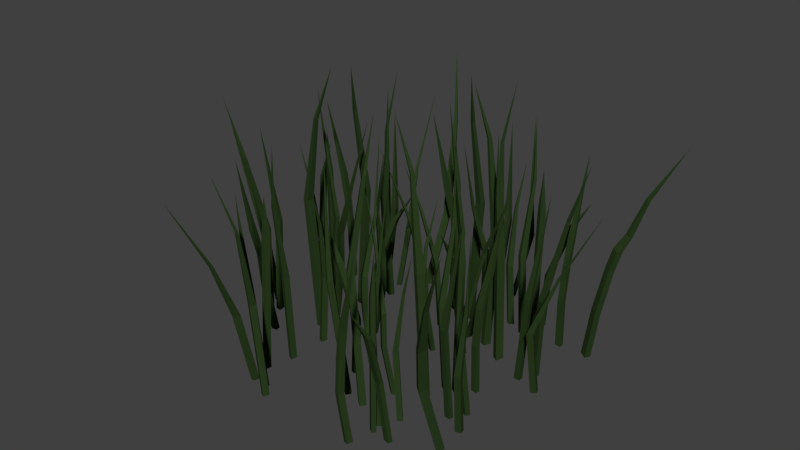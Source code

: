 # Source: Grass7.blend  (saved by Blender 2.81.16; exported with 4.5.12 LTS)
import bpy
from mathutils import Matrix  # noqa: F401  (used for matrix-valued properties, if any)

bpy.ops.wm.read_factory_settings(use_empty=True)
scene = bpy.context.scene
scene.name = 'Scene'

# ---- collections
col_collection_1 = bpy.data.collections.new('Collection 1'); scene.collection.children.link(col_collection_1)

# ---- materials (node trees are filled in below, after node groups)
mat_material_001 = bpy.data.materials.new('Material.001')
mat_material_001.alpha_threshold = 0.0
mat_material_001.use_transparent_shadow = False
mat_material_001.diffuse_color = (0.02371, 0.04551, 0.01377, 1.0)
mat_material_001.roughness = 0.5
mat_material_001.specular_intensity = 0.0

# ---- material node trees

# ---- world
world_world = bpy.data.worlds.new('World'); scene.world = world_world
world_world.color = (0.05088, 0.05088, 0.05088)
world_world.use_sun_shadow = False
world_world.sun_shadow_jitter_overblur = 0.0
world_world.cycles.sampling_method = 'MANUAL'

# ---- meshes
me_cylinder_001 = bpy.data.meshes.new('Cylinder.001')
me_cylinder_001.from_pydata([(0.3189, 0.2393, 0.7101), (0.3524, 0.2243, 0.7101), (0.3045, 0.1985, 0.7085), (0.1712, 0.2013, 1.474), (0.3336, 0.1902, 0.7092), (0.2496, 0.2452, 1.193), (0.2567, 0.2198, 1.191), (0.2431, 0.2257, 1.188), (0.2654, 0.2377, 1.195), (0.2537, 0.2851, -0.01956), (0.2872, 0.2701, -0.01961), (0.2393, 0.2443, -0.02062), (0.2684, 0.232, -0.02019), (0.4055, 0.1215, 0.6478), (0.3744, 0.1407, 0.6523), (0.4252, 0.1597, 0.6572), (0.3891, 0.1108, 1.3), (0.3975, 0.1717, 0.6604), (0.3951, 0.1075, 0.9363), (0.3915, 0.1336, 0.9418), (0.4042, 0.126, 0.9384), (0.3805, 0.1169, 0.9399), (0.4022, 0.1573, -0.02206), (0.371, 0.1766, -0.01922), (0.4219, 0.1955, -0.01614), (0.3947, 0.2115, -0.01349), (0.4131, 0.4884, 0.733), (0.3873, 0.5025, 0.7329), (0.4272, 0.52, 0.7316), (0.4017, 0.5162, 0.964), (0.4045, 0.5285, 0.7322), (0.4099, 0.4752, -0.02089), (0.3841, 0.4894, -0.02093), (0.424, 0.5069, -0.02173), (0.4015, 0.5186, -0.02139), (0.3515, 0.4551, 0.4726), (0.3751, 0.4376, 0.4762), (0.3333, 0.4258, 0.4801), (0.3354, 0.5237, 1.247), (0.3547, 0.4144, 0.4826), (0.3607, 0.5089, 0.9042), (0.3619, 0.4879, 0.9086), (0.3522, 0.4948, 0.9059), (0.3717, 0.5005, 0.9071), (0.3537, 0.4929, -0.02288), (0.3773, 0.4755, -0.02062), (0.3355, 0.4637, -0.01814), (0.3621, 0.4492, -0.01602), (0.6391, 0.02983, 0.5123), (0.6425, 0.0593, 0.5123), (0.6733, 0.02829, 0.511), (0.7202, 0.08018, 1.077), (0.6727, 0.05276, 0.5116), (0.565, 0.08618, -0.02089), (0.5684, 0.1269, -0.02093), (0.5992, 0.08465, -0.02173), (0.6017, 0.1101, -0.02139), (0.7077, 0.1218, 0.4726), (0.7005, 0.09311, 0.4762), (0.6742, 0.1281, 0.4801), (0.8784, 0.155, 1.249), (0.6716, 0.1038, 0.4826), (0.7805, 0.1719, 0.9208), (0.7617, 0.163, 0.9251), (0.7644, 0.1746, 0.9224), (0.7768, 0.1584, 0.9237), (0.6526, 0.19, -0.02288), (0.6453, 0.1613, -0.02062), (0.6191, 0.1963, -0.01814), (0.6134, 0.1714, -0.01602), (0.701, -0.03447, 0.3613), (0.6943, -0.005646, 0.3643), (0.7336, -0.02423, 0.3675), (1.049, -0.001752, 1.105), (0.7247, -0.001504, 0.3697), (0.832, -0.007014, 0.6977), (0.8446, 0.009741, 0.7014), (0.8475, -0.001849, 0.6991), (0.8291, 0.006675, 0.7002), (0.703, 0.02957, -0.01899), (0.6962, 0.05839, -0.0171), (0.7355, 0.0398, -0.01505), (0.7292, 0.06449, -0.01328), (0.2513, 0.4947, 0.3613), (0.2731, 0.4749, 0.3643), (0.2303, 0.4675, 0.3675), (0.2468, 0.5955, 0.9413), (0.2504, 0.454, 0.3697), (0.2425, 0.5342, 0.699), (0.2416, 0.5132, 0.7027), (0.2327, 0.521, 0.7004), (0.2526, 0.5246, 0.7015), (0.2529, 0.5324, -0.01899), (0.2747, 0.5126, -0.0171), (0.2319, 0.5052, -0.01505), (0.251, 0.4886, -0.01328), (0.5707, 0.5185, 0.6331), (0.5741, 0.548, 0.633), (0.6049, 0.517, 0.6318), (0.592, 0.642, 1.077), (0.6043, 0.5414, 0.6324), (0.5574, 0.4879, -0.02089), (0.5608, 0.5174, -0.02093), (0.5916, 0.4864, -0.02173), (0.594, 0.5119, -0.02139), (0.2155, -0.03769, 0.6255), (0.2189, -0.008213, 0.6254), (0.2497, -0.03922, 0.6241), (0.2368, -0.1295, 0.7932), (0.2491, -0.01475, 0.6247), (0.2022, 0.09248, -0.02089), (0.2056, 0.122, -0.02093), (0.2364, 0.09094, -0.02173), (0.2388, 0.1164, -0.02139), (0.05076, -0.04072, 0.4726), (0.06601, -0.01544, 0.4762), (0.08095, -0.05669, 0.4801), (-0.1246, -0.1705, 1.186), (0.09047, -0.03423, 0.4826), (-0.03038, -0.0672, 0.7861), (-0.009812, -0.06428, 0.7904), (-0.0158, -0.0746, 0.7877), (-0.02294, -0.05539, 0.789), (0.05616, 0.02023, -0.02288), (0.07142, 0.04551, -0.02062), (0.08635, 0.004263, -0.01814), (0.09903, 0.02631, -0.01602), (0.5992, 0.4953, 0.27), (0.5675, 0.5013, 0.2705), (0.5983, 0.4703, 0.2695), (0.564, 0.4719, 0.2706), (0.09334, -0.03345, 0.2871), (0.06731, -0.01446, 0.2815), (0.08224, -0.05571, 0.2847), (0.05205, -0.03974, 0.2786), (0.2157, 0.08203, 0.323), (0.184, 0.08808, 0.3236), (0.2147, 0.05707, 0.3225), (0.1805, 0.05861, 0.3236), (0.5712, 0.5217, 0.4717), (0.602, 0.5154, 0.4711), (0.602, 0.4907, 0.4705), (0.5677, 0.4922, 0.4718), (0.05208, 0.4153, 0.7101), (0.0638, 0.4504, 0.7101), (0.09353, 0.4045, 0.7085), (0.1028, 0.2697, 1.474), (0.09903, 0.4346, 0.7092), (0.05251, 0.3449, 1.193), (0.07687, 0.3544, 1.191), (0.07228, 0.3401, 1.188), (0.05846, 0.3615, 1.195), (0.006817, 0.4138, -0.01956), (0.01853, 0.449, -0.01961), (0.04827, 0.403, -0.02062), (0.05774, 0.4335, -0.02019), (0.8887, 0.5188, 0.6493), (0.8731, 0.4856, 0.6555), (0.8506, 0.5352, 0.6629), (1.079, 0.7343, 1.196), (0.8416, 0.5061, 0.6671), (0.9704, 0.6017, 0.9307), (0.9459, 0.5957, 0.9389), (0.9518, 0.6093, 0.9348), (0.9629, 0.5862, 0.9352), (0.7744, 0.4957, -0.01207), (0.7587, 0.4624, -0.007523), (0.7359, 0.512, -0.001967), (0.723, 0.4831, 0.002089), (-0.1091, 0.4963, 0.733), (-0.1207, 0.4691, 0.7329), (-0.1415, 0.5077, 0.7316), (-0.1354, 0.4823, 0.964), (-0.1478, 0.484, 0.7322), (-0.09589, 0.4943, -0.02089), (-0.1075, 0.467, -0.02093), (-0.1283, 0.5056, -0.02173), (-0.1378, 0.482, -0.02139), (-0.07077, 0.4372, 0.4726), (-0.05578, 0.4626, 0.4762), (-0.04041, 0.4215, 0.4801), (-0.1368, 0.4148, 1.247), (-0.03112, 0.4441, 0.4826), (-0.1245, 0.4416, 0.9042), (-0.104, 0.4447, 0.9086), (-0.1099, 0.4343, 0.9059), (-0.1172, 0.4535, 0.9071), (-0.1082, 0.436, -0.02288), (-0.09321, 0.4614, -0.02062), (-0.07785, 0.4203, -0.01814), (-0.06593, 0.4484, -0.01602), (0.1188, 0.6396, 0.5123), (0.08955, 0.6404, 0.5123), (0.1173, 0.6743, 0.511), (0.06201, 0.7169, 1.077), (0.09325, 0.6715, 0.5116), (0.06463, 0.6211, -0.02089), (0.02431, 0.6209, -0.02093), (0.06305, 0.6557, -0.02173), (0.0378, 0.6559, -0.02139), (0.0222, 0.7005, 0.4726), (0.05108, 0.6958, 0.4762), (0.01908, 0.6662, 0.4801), (-0.0259, 0.882, 1.249), (0.04321, 0.6658, 0.4826), (-0.03362, 0.7694, 0.9208), (-0.02314, 0.7513, 0.9251), (-0.03483, 0.7529, 0.9224), (-0.02, 0.7669, 0.9237), (-0.04448, 0.6899, -0.02288), (-0.01561, 0.6852, -0.02062), (-0.0476, 0.6556, -0.01814), (-0.02265, 0.6521, -0.01602), (0.1682, 0.8251, 0.3613), (0.1405, 0.8156, 0.3643), (0.1552, 0.857, 0.3675), (0.1354, 0.8301, 1.105), (0.1337, 0.846, 0.3697), (0.1404, 0.8321, 0.6977), (0.1228, 0.8432, 0.7014), (0.1339, 0.8473, 0.6991), (0.1272, 0.8279, 0.7002), (0.1051, 0.7687, -0.01899), (0.07738, 0.7593, -0.0171), (0.0921, 0.8006, -0.01505), (0.0684, 0.792, -0.01328), (-0.0823, 0.2293, 0.3686), (-0.06568, 0.253, 0.3749), (-0.0554, 0.2105, 0.3802), (-0.2891, 0.2156, 0.9194), (-0.04447, 0.232, 0.3845), (-0.1837, 0.2168, 0.6931), (-0.164, 0.2178, 0.7005), (-0.1703, 0.2081, 0.697), (-0.1758, 0.2279, 0.697), (-0.04674, 0.2275, -0.01178), (-0.02991, 0.2512, -0.006614), (-0.01941, 0.2088, -0.002494), (-0.005363, 0.2295, 0.002011), (-0.2322, 0.546, 0.6331), (-0.2615, 0.5468, 0.633), (-0.2338, 0.5806, 0.6318), (-0.3556, 0.5563, 1.077), (-0.2578, 0.5778, 0.6324), (-0.1776, 0.5353, -0.02089), (-0.2068, 0.5361, -0.02093), (-0.1791, 0.57, -0.02173), (-0.2044, 0.5701, -0.02139), (0.536, 0.6142, 0.6255), (0.5068, 0.615, 0.6254), (0.5345, 0.6489, 0.6241), (0.6244, 0.644, 0.7932), (0.5105, 0.646, 0.6247), (0.4093, 0.589, -0.02089), (0.38, 0.5898, -0.02093), (0.4077, 0.6237, -0.02173), (0.3824, 0.6238, -0.02139), (0.2125, 0.2921, 0.4726), (0.1863, 0.3052, 0.4762), (0.2255, 0.324, 0.4801), (0.1865, 0.1114, 1.186), (0.2026, 0.3316, 0.4826), (0.1827, 0.2069, 0.7861), (0.178, 0.2273, 0.7904), (0.1887, 0.2222, 0.7877), (0.1704, 0.2133, 0.789), (0.1521, 0.2353, -0.02288), (0.1259, 0.2484, -0.02062), (0.1651, 0.2672, -0.01814), (0.1423, 0.278, -0.01602), (-0.1885, 0.5768, 0.27), (-0.1916, 0.5443, 0.2705), (-0.1639, 0.5781, 0.2695), (-0.1623, 0.5435, 0.2706), (0.2015, 0.3344, 0.2871), (0.1852, 0.3064, 0.2815), (0.2244, 0.3252, 0.2847), (0.2114, 0.2933, 0.2786), (0.4183, 0.6036, 0.323), (0.4152, 0.571, 0.3236), (0.4429, 0.6049, 0.3225), (0.4445, 0.5702, 0.3236), (-0.212, 0.5462, 0.4717), (-0.2085, 0.5779, 0.4711), (-0.1843, 0.58, 0.4705), (-0.1827, 0.5454, 0.4718), (0.7911, 0.476, 0.41), (0.8239, 0.4554, 0.3991), (0.8013, 0.505, 0.4059), (0.8395, 0.4886, 0.3934), (0.06513, -0.5668, 0.7101), (0.04328, -0.5965, 0.7101), (0.029, -0.5435, 0.7085), (0.06122, -0.4124, 1.474), (0.01461, -0.5704, 0.7092), (0.08617, -0.4997, 1.193), (0.06013, -0.5011, 1.191), (0.06885, -0.4889, 1.188), (0.07547, -0.5136, 1.195), (0.1387, -0.5795, -0.01956), (0.1168, -0.6093, -0.01961), (0.1026, -0.5563, -0.02062), (0.08425, -0.5823, -0.02019), (-0.06753, -0.6263, 0.6478), (-0.04206, -0.5998, 0.6523), (-0.03509, -0.6542, 0.6572), (-0.07418, -0.6077, 1.3), (-0.01737, -0.6295, 0.6604), (-0.07862, -0.6129, 0.9363), (-0.05277, -0.6151, 0.9418), (-0.06287, -0.626, 0.9384), (-0.06634, -0.6006, 0.9399), (-0.03232, -0.5583, -0.02206), (-0.006852, -0.5317, -0.01922), (0.0001191, -0.5862, -0.01614), (0.02157, -0.5628, -0.01349), (0.284, -0.715, 0.733), (0.3033, -0.6927, 0.7329), (0.3114, -0.736, 0.7316), (0.3133, -0.7099, 0.964), (0.3246, -0.7154, 0.7322), (0.2721, -0.709, -0.02089), (0.2914, -0.6867, -0.02093), (0.2994, -0.7299, -0.02173), (0.3157, -0.7103, -0.02139), (0.2656, -0.6468, 0.4726), (0.2436, -0.6663, 0.4762), (0.2415, -0.6224, 0.4801), (0.3353, -0.6462, 1.247), (0.2258, -0.6409, 0.4826), (0.3154, -0.6678, 0.9042), (0.2949, -0.6644, 0.9086), (0.3037, -0.6563, 0.9059), (0.3048, -0.6768, 0.9071), (0.3016, -0.6573, -0.02288), (0.2796, -0.6768, -0.02062), (0.2775, -0.633, -0.01814), (0.2576, -0.656, -0.01602), (-0.4512, -0.7593, 0.5123), (-0.4236, -0.7692, 0.5123), (-0.4602, -0.7927, 0.511), (-0.4207, -0.8505, 1.077), (-0.4366, -0.7975, 0.5116), (-0.394, -0.7586, -0.02089), (-0.3556, -0.771, -0.02093), (-0.403, -0.792, -0.02173), (-0.3791, -0.8001, -0.02139), (-0.3778, -0.8474, 0.4726), (-0.4039, -0.8339, 0.4762), (-0.3644, -0.8157, 0.4801), (-0.3837, -1.023, 1.249), (-0.3872, -0.8078, 0.4826), (-0.3457, -0.9304, 0.9208), (-0.3502, -0.9098, 0.9251), (-0.3396, -0.9151, 0.9224), (-0.3579, -0.9238, 0.9237), (-0.3112, -0.8582, -0.02288), (-0.3372, -0.8447, -0.02062), (-0.2977, -0.8265, -0.01814), (-0.3204, -0.8154, -0.01602), (-0.5268, -0.8062, 0.3613), (-0.4975, -0.8059, 0.3643), (-0.5242, -0.8406, 0.3675), (-0.5725, -1.157, 1.105), (-0.5003, -0.8369, 0.3697), (-0.5294, -0.9417, 0.6977), (-0.516, -0.9578, 0.7014), (-0.5279, -0.9581, 0.6991), (-0.5156, -0.9418, 0.7002), (-0.4656, -0.7622, -0.01899), (-0.4363, -0.7619, -0.0171), (-0.4629, -0.7966, -0.01505), (-0.4378, -0.7958, -0.01328), (0.3259, -0.5567, 0.3613), (0.3021, -0.5738, 0.3643), (0.3045, -0.5299, 0.3675), (0.424, -0.5745, 0.9413), (0.2869, -0.5467, 0.3697), (0.3659, -0.5567, 0.699), (0.3459, -0.5512, 0.7027), (0.3554, -0.5441, 0.7004), (0.3545, -0.5646, 0.7015), (0.3618, -0.5666, -0.01899), (0.338, -0.5837, -0.0171), (0.3404, -0.5398, -0.01505), (0.3201, -0.555, -0.01328), (0.2781, -0.8774, 0.6331), (0.3057, -0.8873, 0.633), (0.269, -0.9109, 0.6318), (0.3923, -0.9258, 1.077), (0.2927, -0.9157, 0.6324), (0.2516, -0.8279, -0.02089), (0.2792, -0.8379, -0.02093), (0.2426, -0.8614, -0.02173), (0.2665, -0.8695, -0.02139), (-0.1786, -0.4033, 0.6255), (-0.151, -0.4132, 0.6254), (-0.1877, -0.4368, 0.6241), (-0.2718, -0.404, 0.7932), (-0.164, -0.4416, 0.6247), (-0.1122, -0.3704, -0.02089), (-0.08455, -0.3804, -0.02093), (-0.1212, -0.4039, -0.02173), (-0.09727, -0.412, -0.02139), (-0.145, -0.2399, 0.4726), (-0.1241, -0.2606, 0.4762), (-0.1671, -0.2662, 0.4801), (-0.2311, -0.03798, 1.186), (-0.1476, -0.2806, 0.4826), (-0.1526, -0.1539, 0.7861), (-0.1543, -0.1749, 0.7904), (-0.1629, -0.1667, 0.7877), (-0.1428, -0.1639, 0.789), (-0.08757, -0.2588, -0.02288), (-0.06661, -0.2794, -0.02062), (-0.1096, -0.285, -0.01814), (-0.09121, -0.3024, -0.01602), (0.2494, -0.9004, 0.27), (0.2623, -0.8704, 0.2705), (0.2256, -0.8939, 0.2695), (0.2347, -0.8605, 0.2706), (-0.1475, -0.2836, 0.2871), (-0.1234, -0.2621, 0.2815), (-0.1665, -0.2677, 0.2847), (-0.1444, -0.2414, 0.2786), (-0.06341, -0.43, 0.323), (-0.05057, -0.4, 0.3236), (-0.08724, -0.4236, 0.3225), (-0.07818, -0.3901, 0.3236), (0.281, -0.8786, 0.4717), (0.2681, -0.9077, 0.4711), (0.2444, -0.9021, 0.4705), (0.2534, -0.8686, 0.4718), (0.2937, -0.3423, 0.7101), (0.3249, -0.3616, 0.7101), (0.2741, -0.3808, 0.7085), (0.1423, -0.3601, 1.474), (0.3018, -0.3929, 0.7092), (0.2258, -0.3271, 1.193), (0.2295, -0.3532, 1.191), (0.2168, -0.3455, 1.188), (0.2404, -0.3366, 1.195), (0.3023, -0.2972, -0.01956), (0.3335, -0.3166, -0.01961), (0.2827, -0.3358, -0.02062), (0.3099, -0.3519, -0.02019), (0.6717, -0.8413, 0.6489), (0.6436, -0.8192, 0.6581), (0.6966, -0.8077, 0.6622), (0.9055, -0.9947, 1.275), (0.6709, -0.7929, 0.6689), (0.7622, -0.9159, 0.9254), (0.7623, -0.8907, 0.9346), (0.7738, -0.8992, 0.9294), (0.7492, -0.9054, 0.9312), (0.6407, -0.6581, -0.007582), (0.6125, -0.6357, 2.205e-05), (0.6654, -0.624, 0.002306), (0.6407, -0.6052, 0.009003), (0.4074, -0.201, 0.733), (0.3837, -0.1835, 0.7329), (0.4255, -0.1715, 0.7316), (0.3997, -0.1719, 0.964), (0.4041, -0.1601, 0.7322), (0.4025, -0.2136, -0.02089), (0.3788, -0.1961, -0.02093), (0.4206, -0.1841, -0.02173), (0.3999, -0.1695, -0.02139), (0.3419, -0.2257, 0.4726), (0.3631, -0.2462, 0.4762), (0.3201, -0.2523, 0.4801), (0.335, -0.1555, 1.247), (0.3398, -0.2664, 0.4826), (0.3581, -0.1736, 0.9042), (0.3566, -0.1946, 0.9086), (0.3479, -0.1865, 0.9059), (0.3679, -0.1835, 0.9071), (0.3491, -0.1885, -0.02288), (0.3702, -0.209, -0.02062), (0.3273, -0.215, -0.01814), (0.3517, -0.233, -0.01602), (0.4948, -0.4579, 0.5123), (0.5021, -0.4291, 0.5123), (0.5285, -0.464, 0.511), (0.5818, -0.4189, 1.077), (0.5311, -0.4397, 0.5116), (0.489, -0.4002, -0.02089), (0.4977, -0.3604, -0.02093), (0.5227, -0.4064, -0.02173), (0.5284, -0.3815, -0.02139), (0.5748, -0.3759, 0.4726), (0.5639, -0.4034, 0.4762), (0.5425, -0.3652, 0.4801), (0.7897, -0.3686, 1.247), (0.5367, -0.389, 0.4826), (0.6535, -0.3361, 0.9208), (0.6337, -0.3424, 0.9251), (0.638, -0.3312, 0.9224), (0.6481, -0.349, 0.9237), (0.5794, -0.3077, -0.02288), (0.5685, -0.3352, -0.02062), (0.547, -0.297, -0.01814), (0.5381, -0.3209, -0.01602), (0.649, -0.5478, 0.3656), (0.6462, -0.5183, 0.3687), (0.6829, -0.542, 0.3702), (0.6971, -0.5164, 1.108), (0.6772, -0.5183, 0.3726), (0.6782, -0.5218, 0.7011), (0.693, -0.5069, 0.704), (0.6943, -0.5188, 0.7017), (0.6772, -0.5079, 0.7035), (0.6284, -0.5023, 0.01357), (0.6255, -0.4728, 0.01559), (0.6621, -0.4965, 0.01587), (0.6591, -0.4712, 0.01778), (0.1484, -0.1501, 0.3613), (0.1674, -0.1727, 0.3643), (0.124, -0.1742, 0.3675), (0.1571, -0.04959, 0.9413), (0.1422, -0.1904, 0.3697), (0.1449, -0.1098, 0.699), (0.1412, -0.1305, 0.7027), (0.1334, -0.1215, 0.7004), (0.1537, -0.1206, 0.7015), (0.155, -0.113, -0.01899), (0.1739, -0.1356, -0.0171), (0.1306, -0.1371, -0.01505), (0.1473, -0.1562, -0.01328), (0.4825, -0.09036, 0.6331), (0.4897, -0.0616, 0.633), (0.5162, -0.09647, 0.6318), (0.5197, 0.02926, 1.077), (0.5188, -0.07214, 0.6324), (0.46, -0.142, -0.02089), (0.4673, -0.1133, -0.02093), (0.4938, -0.1481, -0.02173), (0.4995, -0.1232, -0.02139), (0.3779, -0.8644, 0.6255), (0.3852, -0.8356, 0.6254), (0.4116, -0.8705, 0.6241), (0.387, -0.9583, 0.7932), (0.4142, -0.8462, 0.6247), (0.3817, -0.7336, -0.02089), (0.389, -0.7048, -0.02093), (0.4154, -0.7397, -0.02173), (0.4212, -0.7148, -0.02139), (0.1395, -0.4734, 0.4726), (0.1579, -0.4504, 0.4762), (0.1674, -0.4933, 0.4801), (-0.02866, -0.4077, 1.186), (0.1797, -0.4723, 0.4826), (0.06404, -0.4251, 0.7861), (0.08481, -0.425, 0.7904), (0.07752, -0.4344, 0.7877), (0.07296, -0.4144, 0.789), (0.1529, -0.4138, -0.02288), (0.1713, -0.3908, -0.02062), (0.1807, -0.4336, -0.01814), (0.1961, -0.4135, -0.01602), (0.5025, -0.1404, 0.27), (0.4718, -0.1301, 0.2705), (0.4983, -0.165, 0.2695), (0.4645, -0.1589, 0.2706), (0.1827, -0.472, 0.2871), (0.1594, -0.4496, 0.2815), (0.1688, -0.4925, 0.2847), (0.1409, -0.4726, 0.2786), (0.3938, -0.7457, 0.323), (0.3631, -0.7355, 0.3236), (0.3896, -0.7703, 0.3225), (0.3559, -0.7642, 0.3236), (0.4781, -0.1104, 0.4717), (0.5079, -0.1208, 0.4711), (0.5046, -0.1453, 0.4705), (0.4709, -0.1392, 0.4718), (0.6326, -0.7366, 0.415), (0.6049, -0.7641, 0.4047), (0.658, -0.7526, 0.4083), (0.6331, -0.7864, 0.396), (-0.5215, 0.1463, 0.7101), (-0.5129, 0.1823, 0.7101), (-0.4793, 0.1392, 0.7085), (-0.4583, 0.005829, 1.474), (-0.4764, 0.1697, 0.7092), (-0.515, 0.07625, 1.193), (-0.4915, 0.08781, 1.191), (-0.4948, 0.07317, 1.188), (-0.5105, 0.09323, 1.195), (-0.5665, 0.1408, -0.01956), (-0.5579, 0.1768, -0.01961), (-0.5242, 0.1337, -0.02062), (-0.5175, 0.1649, -0.02019), (-0.4224, 0.2537, 0.6478), (-0.4356, 0.2191, 0.6523), (-0.4631, 0.2665, 0.6572), (-0.4091, 0.2392, 1.3), (-0.4698, 0.2367, 0.6604), (-0.4071, 0.2457, 0.9363), (-0.4317, 0.2375, 0.9418), (-0.4266, 0.2515, 0.9384), (-0.4136, 0.2295, 0.9399), (-0.4566, 0.3436, -0.02206), (-0.4698, 0.3091, -0.01922), (-0.4973, 0.3564, -0.01614), (-0.508, 0.3264, -0.01349), (-0.7802, 0.1959, 0.733), (-0.7894, 0.1677, 0.7329), (-0.8135, 0.2043, 0.7316), (-0.8052, 0.1796, 0.964), (-0.8177, 0.1802, 0.7322), (-0.7669, 0.1951, -0.02089), (-0.7761, 0.1669, -0.02093), (-0.8001, 0.2035, -0.02173), (-0.8075, 0.179, -0.02139), (-0.7369, 0.1404, 0.4726), (-0.7242, 0.1671, 0.4762), (-0.7053, 0.1275, 0.4801), (-0.8008, 0.1122, 1.247), (-0.698, 0.1508, 0.4826), (-0.7908, 0.14, 0.9042), (-0.7707, 0.145, 0.9086), (-0.7756, 0.1341, 0.9059), (-0.7846, 0.1525, 0.9071), (-0.7741, 0.1359, -0.02288), (-0.7614, 0.1625, -0.02062), (-0.7425, 0.123, -0.01814), (-0.7331, 0.152, -0.01602), (-0.4746, 0.3757, 0.5123), (-0.5038, 0.3739, 0.5123), (-0.4792, 0.4101, 0.511), (-0.5379, 0.4476, 1.077), (-0.5028, 0.4051, 0.5116), (-0.5269, 0.3524, -0.02089), (-0.5671, 0.3486, -0.02093), (-0.5315, 0.3868, -0.02173), (-0.5567, 0.3847, -0.02139), (-0.5761, 0.4277, 0.4726), (-0.547, 0.4256, 0.4762), (-0.5762, 0.3932, 0.4801), (-0.6388, 0.592, 1.249), (-0.5522, 0.395, 0.4826), (-0.6377, 0.4914, 0.9208), (-0.6257, 0.4742, 0.9251), (-0.6375, 0.4749, 0.9224), (-0.624, 0.4901, 0.9237), (-0.6416, 0.4112, -0.02288), (-0.6125, 0.4091, -0.02062), (-0.6417, 0.3767, -0.01814), (-0.6166, 0.3755, -0.01602), (-0.4231, 0.4489, 0.3613), (-0.4499, 0.437, 0.3643), (-0.4389, 0.4795, 0.3675), (-0.5169, 0.7902, 1.105), (-0.4594, 0.4666, 0.3697), (-0.4731, 0.5746, 0.6977), (-0.4916, 0.5841, 0.7014), (-0.4809, 0.5891, 0.6991), (-0.4859, 0.5692, 0.7002), (-0.4857, 0.4394, -0.01899), (-0.5125, 0.4276, -0.0171), (-0.5014, 0.47, -0.01505), (-0.5243, 0.4593, -0.01328), (-0.7576, 0.03354, 0.3613), (-0.7422, 0.05875, 0.3643), (-0.7275, 0.01743, 0.3675), (-0.8547, 0.01107, 0.9413), (-0.7178, 0.03984, 0.3697), (-0.7944, 0.01775, 0.699), (-0.7738, 0.02058, 0.7027), (-0.7799, 0.01029, 0.7004), (-0.7869, 0.02953, 0.7015), (-0.7945, 0.02845, -0.01899), (-0.7791, 0.05365, -0.0171), (-0.7643, 0.01234, -0.01505), (-0.7516, 0.03433, -0.01328), (-0.8375, 0.3477, 0.6331), (-0.8668, 0.3458, 0.633), (-0.8421, 0.382, 0.6318), (-0.9613, 0.3469, 1.077), (-0.8658, 0.3771, 0.6324), (-0.7701, 0.3398, -0.02089), (-0.7993, 0.338, -0.02093), (-0.7747, 0.3742, -0.02173), (-0.7998, 0.3721, -0.02139), (-0.234, 0.09252, 0.6255), (-0.2633, 0.0907, 0.6254), (-0.2386, 0.1269, 0.6241), (-0.1486, 0.1301, 0.7932), (-0.2623, 0.122, 0.6247), (-0.3581, 0.05608, -0.02089), (-0.3873, 0.05426, -0.02093), (-0.3627, 0.09047, -0.02173), (-0.3879, 0.08838, -0.02139), (-0.2018, -0.07114, 0.4726), (-0.229, -0.06043, 0.4762), (-0.1916, -0.0382, 0.4801), (-0.0445, -0.2228, 1.186), (-0.2151, -0.03271, 0.4826), (-0.1616, -0.1473, 0.7861), (-0.1681, -0.1273, 0.7904), (-0.157, -0.1315, 0.7877), (-0.1744, -0.142, 0.789), (-0.2619, -0.07659, -0.02288), (-0.2892, -0.06589, -0.02062), (-0.2518, -0.04366, -0.01814), (-0.2755, -0.03494, -0.01602), (-0.82, 0.3802, 0.27), (-0.8203, 0.3475, 0.2705), (-0.7956, 0.3837, 0.2695), (-0.791, 0.3493, 0.2706), (-0.2164, -0.02998, 0.2871), (-0.2302, -0.05931, 0.2815), (-0.1928, -0.03708, 0.2847), (-0.203, -0.07002, 0.2786), (-0.3504, 0.07141, 0.323), (-0.3506, 0.03873, 0.3236), (-0.326, 0.07493, 0.3225), (-0.3214, 0.04054, 0.3236), (-0.8407, 0.3476, 0.4717), (-0.84, 0.3795, 0.4711), (-0.816, 0.3838, 0.4705), (-0.8114, 0.3494, 0.4718), (-0.645, -0.1509, 0.7101), (-0.6812, -0.1455, 0.7101), (-0.6419, -0.1077, 0.7085), (-0.5126, -0.07445, 1.474), (-0.6721, -0.1076, 0.7092), (-0.5767, -0.138, 1.193), (-0.5902, -0.1154, 1.191), (-0.5755, -0.1174, 1.188), (-0.5938, -0.135, 1.195), (-0.5352, -0.1958, -0.01956), (-0.5715, -0.1904, -0.01961), (-0.5321, -0.1526, -0.02062), (-0.5634, -0.1485, -0.02019), (-0.3566, 0.7717, 0.652), (-0.3398, 0.74, 0.6619), (-0.3932, 0.7509, 0.6636), (-0.5382, 1.005, 1.271), (-0.3757, 0.7269, 0.671), (-0.4225, 0.8758, 0.926), (-0.4328, 0.8527, 0.9348), (-0.4397, 0.8652, 0.9293), (-0.4149, 0.8609, 0.9322), (-0.3522, 0.5669, -0.00532), (-0.3354, 0.5349, 0.002969), (-0.3887, 0.5456, 0.002865), (-0.3737, 0.5184, 0.01018), (-0.4967, -0.5951, 0.733), (-0.4681, -0.6018, 0.7329), (-0.5019, -0.6294, 0.7316), (-0.4784, -0.6189, 0.964), (-0.4779, -0.6315, 0.7322), (-0.4971, -0.6399, -0.02089), (-0.4685, -0.6466, -0.02093), (-0.5023, -0.6742, -0.02173), (-0.4776, -0.6795, -0.02139), (-0.446, -0.5464, 0.4726), (-0.4734, -0.536, 0.4762), (-0.4362, -0.5134, 0.4801), (-0.4125, -0.6083, 1.247), (-0.4598, -0.5081, 0.4826), (-0.4407, -0.6008, 0.9042), (-0.4474, -0.5809, 0.9086), (-0.4363, -0.5849, 0.9059), (-0.4536, -0.5956, 0.9071), (-0.4382, -0.5276, -0.02288), (-0.4656, -0.5172, -0.02062), (-0.4284, -0.4945, -0.01814), (-0.4578, -0.4877, -0.01602), (-0.8748, -0.1243, 0.5123), (-0.8704, -0.1536, 0.5123), (-0.9082, -0.1321, 0.511), (-0.9398, -0.1947, 1.077), (-0.9012, -0.1555, 0.5116), (-0.8471, -0.175, -0.02089), (-0.8398, -0.2152, -0.02093), (-0.8805, -0.1828, -0.02173), (-0.8762, -0.208, -0.02139), (-0.9168, -0.2315, 0.4726), (-0.9173, -0.2018, 0.4762), (-0.8828, -0.2285, 0.4801), (-1.085, -0.3117, 1.249), (-0.8867, -0.2043, 0.4826), (-0.9738, -0.2994, 0.9208), (-0.958, -0.2857, 0.9251), (-0.9576, -0.2976, 0.9224), (-0.9738, -0.2854, 0.9237), (-0.8624, -0.2961, -0.02288), (-0.863, -0.2664, -0.02062), (-0.8285, -0.293, -0.01814), (-0.8295, -0.2676, -0.01602), (-0.9651, -0.174, 0.383), (-0.9939, -0.1784, 0.3774), (-0.9743, -0.1408, 0.3873), (-1.209, -0.1742, 1.086), (-0.9973, -0.1478, 0.3825), (-1.087, -0.1672, 0.6979), (-1.103, -0.1533, 0.6971), (-1.091, -0.1513, 0.6983), (-1.101, -0.169, 0.6962), (-0.8975, -0.1611, 0.0005907), (-0.926, -0.1654, -0.006032), (-0.9061, -0.1278, 0.002651), (-0.9306, -0.132, -0.002903), (-0.4371, -0.2701, 0.3613), (-0.4633, -0.2569, 0.3643), (-0.424, -0.2383, 0.3675), (-0.4063, -0.3661, 0.9413), (-0.4469, -0.2306, 0.3697), (-0.4183, -0.3059, 0.699), (-0.4229, -0.2854, 0.7027), (-0.4123, -0.2905, 0.7004), (-0.4305, -0.2994, 0.7015), (-0.4288, -0.3069, -0.01899), (-0.455, -0.2937, -0.0171), (-0.4157, -0.275, -0.01505), (-0.4384, -0.2641, -0.01328), (-0.7214, -0.4576, 0.6331), (-0.717, -0.4869, 0.633), (-0.7548, -0.4654, 0.6318), (-0.7094, -0.5824, 1.077), (-0.7478, -0.4888, 0.6324), (-0.7115, -0.3458, -0.02089), (-0.707, -0.3752, -0.02093), (-0.7449, -0.3536, -0.02173), (-0.7405, -0.3788, -0.02139), (-0.9243, 0.2961, 0.6255), (-0.9199, 0.2667, 0.6254), (-0.9577, 0.2883, 0.6241), (-0.969, 0.3789, 0.7932), (-0.9507, 0.2649, 0.6247), (-0.8141, 0.1742, -0.02089), (-0.8097, 0.1449, -0.02093), (-0.8475, 0.1665, -0.02173), (-0.8432, 0.1413, -0.02139), (-0.5539, 0.0309, 0.4726), (-0.562, 0.002427, 0.4762), (-0.5872, 0.03816, 0.4801), (-0.3737, 0.03708, 1.186), (-0.5905, 0.01395, 0.4826), (-0.4658, 0.01637, 0.7861), (-0.4848, 0.008014, 0.7904), (-0.4818, 0.01957, 0.7877), (-0.4698, 0.00298, 0.789), (-0.5431, -0.02931, -0.02288), (-0.5512, -0.05778, -0.02062), (-0.5764, -0.02205, -0.01814), (-0.5828, -0.04672, -0.01602), (-0.7591, -0.4195, 0.27), (-0.727, -0.4168, 0.2705), (-0.7648, -0.3952, 0.2695), (-0.7314, -0.3875, 0.2706), (-0.593, 0.01243, 0.2871), (-0.5629, 0.001133, 0.2815), (-0.5882, 0.03687, 0.2847), (-0.5549, 0.02961, 0.2786), (-0.8931, 0.1806, 0.323), (-0.8609, 0.1833, 0.3236), (-0.8987, 0.2049, 0.3225), (-0.8653, 0.2127, 0.3236), (-0.7252, -0.4374, 0.4717), (-0.7566, -0.4396, 0.4711), (-0.763, -0.4158, 0.4705), (-0.7296, -0.4081, 0.4718), (-0.3515, 0.6606, 0.4178), (-0.3149, 0.6747, 0.4092), (-0.3682, 0.6855, 0.4104), (-0.3317, 0.7065, 0.3998), (0.7691, 0.4715, 0.3029), (0.7807, 0.5005, 0.2988), (0.819, 0.4841, 0.2875), (0.8034, 0.4509, 0.2927), (0.8431, 0.4701, 0.5279), (0.8109, 0.4907, 0.5391), (0.8205, 0.5197, 0.535), (0.8587, 0.5033, 0.5219), (0.9151, 0.5603, 0.7284), (0.8794, 0.5509, 0.7413), (0.8868, 0.5722, 0.7372), (0.9036, 0.5359, 0.7337)], [], [(0, 2, 7, 5), (1, 8, 6, 4), (1, 0, 5, 8), (1, 4, 12, 10), (2, 4, 6, 7), (7, 6, 3), (5, 7, 3), (6, 8, 3), (8, 5, 3), (10, 12, 11, 9), (4, 2, 11, 12), (2, 0, 9, 11), (0, 1, 10, 9), (13, 15, 20, 18), (14, 21, 19, 17), (14, 13, 18, 21), (14, 17, 25, 23), (15, 17, 19, 20), (20, 19, 16), (18, 20, 16), (19, 21, 16), (21, 18, 16), (23, 25, 24, 22), (17, 15, 24, 25), (15, 13, 22, 24), (13, 14, 23, 22), (29, 30, 27), (26, 29, 27), (27, 30, 34, 32), (29, 26, 28), (32, 34, 33, 31), (30, 28, 33, 34), (28, 26, 31, 33), (26, 27, 32, 31), (35, 37, 42, 40), (36, 43, 41, 39), (36, 35, 40, 43), (36, 39, 47, 45), (37, 39, 41, 42), (42, 41, 38), (40, 42, 38), (41, 43, 38), (43, 40, 38), (45, 47, 46, 44), (39, 37, 46, 47), (37, 35, 44, 46), (35, 36, 45, 44), (29, 28, 30), (51, 52, 49), (48, 51, 49), (49, 52, 56, 54), (51, 48, 50), (54, 56, 55, 53), (52, 50, 55, 56), (50, 48, 53, 55), (48, 49, 54, 53), (57, 59, 64, 62), (58, 65, 63, 61), (58, 57, 62, 65), (58, 61, 69, 67), (59, 61, 63, 64), (64, 63, 60), (62, 64, 60), (63, 65, 60), (65, 62, 60), (67, 69, 68, 66), (61, 59, 68, 69), (59, 57, 66, 68), (57, 58, 67, 66), (51, 50, 52), (70, 72, 77, 75), (71, 78, 76, 74), (71, 70, 75, 78), (71, 74, 82, 80), (72, 74, 76, 77), (77, 76, 73), (75, 77, 73), (76, 78, 73), (78, 75, 73), (80, 82, 81, 79), (74, 72, 81, 82), (72, 70, 79, 81), (70, 71, 80, 79), (83, 85, 90, 88), (84, 91, 89, 87), (84, 83, 88, 91), (84, 87, 95, 93), (85, 87, 89, 90), (90, 89, 86), (88, 90, 86), (89, 91, 86), (91, 88, 86), (93, 95, 94, 92), (87, 85, 94, 95), (85, 83, 92, 94), (83, 84, 93, 92), (99, 100, 97), (96, 99, 97), (128, 127, 104, 102), (99, 96, 98), (102, 104, 103, 101), (127, 129, 103, 104), (129, 130, 101, 103), (130, 128, 102, 101), (99, 98, 100), (108, 109, 106), (105, 108, 106), (136, 135, 113, 111), (108, 105, 107), (111, 113, 112, 110), (135, 137, 112, 113), (137, 138, 110, 112), (138, 136, 111, 110), (108, 107, 109), (114, 116, 121, 119), (115, 122, 120, 118), (115, 114, 119, 122), (132, 131, 126, 124), (116, 118, 120, 121), (121, 120, 117), (119, 121, 117), (120, 122, 117), (122, 119, 117), (124, 126, 125, 123), (131, 133, 125, 126), (133, 134, 123, 125), (134, 132, 124, 123), (142, 139, 128, 130), (141, 142, 130, 129), (140, 141, 129, 127), (139, 140, 127, 128), (114, 115, 132, 134), (116, 114, 134, 133), (118, 116, 133, 131), (115, 118, 131, 132), (105, 106, 136, 138), (107, 105, 138, 137), (109, 107, 137, 135), (106, 109, 135, 136), (97, 100, 140, 139), (100, 98, 141, 140), (98, 96, 142, 141), (96, 97, 139, 142), (143, 145, 150, 148), (144, 151, 149, 147), (144, 143, 148, 151), (144, 147, 155, 153), (145, 147, 149, 150), (150, 149, 146), (148, 150, 146), (149, 151, 146), (151, 148, 146), (153, 155, 154, 152), (147, 145, 154, 155), (145, 143, 152, 154), (143, 144, 153, 152), (878, 880, 163, 161), (881, 164, 162, 879), (881, 878, 161, 164), (873, 870, 168, 166), (880, 879, 162, 163), (163, 162, 159), (161, 163, 159), (162, 164, 159), (164, 161, 159), (166, 168, 167, 165), (870, 871, 167, 168), (871, 872, 165, 167), (872, 873, 166, 165), (172, 173, 170), (169, 172, 170), (170, 173, 177, 175), (172, 169, 171), (175, 177, 176, 174), (173, 171, 176, 177), (171, 169, 174, 176), (169, 170, 175, 174), (178, 180, 185, 183), (179, 186, 184, 182), (179, 178, 183, 186), (179, 182, 190, 188), (180, 182, 184, 185), (185, 184, 181), (183, 185, 181), (184, 186, 181), (186, 183, 181), (188, 190, 189, 187), (182, 180, 189, 190), (180, 178, 187, 189), (178, 179, 188, 187), (172, 171, 173), (194, 195, 192), (191, 194, 192), (192, 195, 199, 197), (194, 191, 193), (197, 199, 198, 196), (195, 193, 198, 199), (193, 191, 196, 198), (191, 192, 197, 196), (200, 202, 207, 205), (201, 208, 206, 204), (201, 200, 205, 208), (201, 204, 212, 210), (202, 204, 206, 207), (207, 206, 203), (205, 207, 203), (206, 208, 203), (208, 205, 203), (210, 212, 211, 209), (204, 202, 211, 212), (202, 200, 209, 211), (200, 201, 210, 209), (194, 193, 195), (213, 215, 220, 218), (214, 221, 219, 217), (214, 213, 218, 221), (214, 217, 225, 223), (215, 217, 219, 220), (220, 219, 216), (218, 220, 216), (219, 221, 216), (221, 218, 216), (223, 225, 224, 222), (217, 215, 224, 225), (215, 213, 222, 224), (213, 214, 223, 222), (226, 228, 233, 231), (227, 234, 232, 230), (227, 226, 231, 234), (227, 230, 238, 236), (228, 230, 232, 233), (233, 232, 229), (231, 233, 229), (232, 234, 229), (234, 231, 229), (236, 238, 237, 235), (230, 228, 237, 238), (228, 226, 235, 237), (226, 227, 236, 235), (242, 243, 240), (239, 242, 240), (271, 270, 247, 245), (242, 239, 241), (245, 247, 246, 244), (270, 272, 246, 247), (272, 273, 244, 246), (273, 271, 245, 244), (242, 241, 243), (251, 252, 249), (248, 251, 249), (279, 278, 256, 254), (251, 248, 250), (254, 256, 255, 253), (278, 280, 255, 256), (280, 281, 253, 255), (281, 279, 254, 253), (251, 250, 252), (257, 259, 264, 262), (258, 265, 263, 261), (258, 257, 262, 265), (275, 274, 269, 267), (259, 261, 263, 264), (264, 263, 260), (262, 264, 260), (263, 265, 260), (265, 262, 260), (267, 269, 268, 266), (274, 276, 268, 269), (276, 277, 266, 268), (277, 275, 267, 266), (285, 282, 271, 273), (284, 285, 273, 272), (283, 284, 272, 270), (282, 283, 270, 271), (257, 258, 275, 277), (259, 257, 277, 276), (261, 259, 276, 274), (258, 261, 274, 275), (248, 249, 279, 281), (250, 248, 281, 280), (252, 250, 280, 278), (249, 252, 278, 279), (240, 243, 283, 282), (243, 241, 284, 283), (241, 239, 285, 284), (239, 240, 282, 285), (877, 874, 287, 289), (876, 877, 289, 288), (875, 876, 288, 286), (874, 875, 286, 287), (290, 292, 297, 295), (291, 298, 296, 294), (291, 290, 295, 298), (291, 294, 302, 300), (292, 294, 296, 297), (297, 296, 293), (295, 297, 293), (296, 298, 293), (298, 295, 293), (300, 302, 301, 299), (294, 292, 301, 302), (292, 290, 299, 301), (290, 291, 300, 299), (303, 305, 310, 308), (304, 311, 309, 307), (304, 303, 308, 311), (304, 307, 315, 313), (305, 307, 309, 310), (310, 309, 306), (308, 310, 306), (309, 311, 306), (311, 308, 306), (313, 315, 314, 312), (307, 305, 314, 315), (305, 303, 312, 314), (303, 304, 313, 312), (319, 320, 317), (316, 319, 317), (317, 320, 324, 322), (319, 316, 318), (322, 324, 323, 321), (320, 318, 323, 324), (318, 316, 321, 323), (316, 317, 322, 321), (325, 327, 332, 330), (326, 333, 331, 329), (326, 325, 330, 333), (326, 329, 337, 335), (327, 329, 331, 332), (332, 331, 328), (330, 332, 328), (331, 333, 328), (333, 330, 328), (335, 337, 336, 334), (329, 327, 336, 337), (327, 325, 334, 336), (325, 326, 335, 334), (319, 318, 320), (341, 342, 339), (338, 341, 339), (339, 342, 346, 344), (341, 338, 340), (344, 346, 345, 343), (342, 340, 345, 346), (340, 338, 343, 345), (338, 339, 344, 343), (347, 349, 354, 352), (348, 355, 353, 351), (348, 347, 352, 355), (348, 351, 359, 357), (349, 351, 353, 354), (354, 353, 350), (352, 354, 350), (353, 355, 350), (355, 352, 350), (357, 359, 358, 356), (351, 349, 358, 359), (349, 347, 356, 358), (347, 348, 357, 356), (341, 340, 342), (360, 362, 367, 365), (361, 368, 366, 364), (361, 360, 365, 368), (361, 364, 372, 370), (362, 364, 366, 367), (367, 366, 363), (365, 367, 363), (366, 368, 363), (368, 365, 363), (370, 372, 371, 369), (364, 362, 371, 372), (362, 360, 369, 371), (360, 361, 370, 369), (373, 375, 380, 378), (374, 381, 379, 377), (374, 373, 378, 381), (374, 377, 385, 383), (375, 377, 379, 380), (380, 379, 376), (378, 380, 376), (379, 381, 376), (381, 378, 376), (383, 385, 384, 382), (377, 375, 384, 385), (375, 373, 382, 384), (373, 374, 383, 382), (389, 390, 387), (386, 389, 387), (418, 417, 394, 392), (389, 386, 388), (392, 394, 393, 391), (417, 419, 393, 394), (419, 420, 391, 393), (420, 418, 392, 391), (389, 388, 390), (398, 399, 396), (395, 398, 396), (426, 425, 403, 401), (398, 395, 397), (401, 403, 402, 400), (425, 427, 402, 403), (427, 428, 400, 402), (428, 426, 401, 400), (398, 397, 399), (404, 406, 411, 409), (405, 412, 410, 408), (405, 404, 409, 412), (422, 421, 416, 414), (406, 408, 410, 411), (411, 410, 407), (409, 411, 407), (410, 412, 407), (412, 409, 407), (414, 416, 415, 413), (421, 423, 415, 416), (423, 424, 413, 415), (424, 422, 414, 413), (432, 429, 418, 420), (431, 432, 420, 419), (430, 431, 419, 417), (429, 430, 417, 418), (404, 405, 422, 424), (406, 404, 424, 423), (408, 406, 423, 421), (405, 408, 421, 422), (395, 396, 426, 428), (397, 395, 428, 427), (399, 397, 427, 425), (396, 399, 425, 426), (387, 390, 430, 429), (390, 388, 431, 430), (388, 386, 432, 431), (386, 387, 429, 432), (433, 435, 440, 438), (434, 441, 439, 437), (434, 433, 438, 441), (434, 437, 445, 443), (435, 437, 439, 440), (440, 439, 436), (438, 440, 436), (439, 441, 436), (441, 438, 436), (443, 445, 444, 442), (437, 435, 444, 445), (435, 433, 442, 444), (433, 434, 443, 442), (446, 448, 453, 451), (447, 454, 452, 450), (447, 446, 451, 454), (577, 576, 458, 456), (448, 450, 452, 453), (453, 452, 449), (451, 453, 449), (452, 454, 449), (454, 451, 449), (456, 458, 457, 455), (576, 578, 457, 458), (578, 579, 455, 457), (579, 577, 456, 455), (462, 463, 460), (459, 462, 460), (460, 463, 467, 465), (462, 459, 461), (465, 467, 466, 464), (463, 461, 466, 467), (461, 459, 464, 466), (459, 460, 465, 464), (468, 470, 475, 473), (469, 476, 474, 472), (469, 468, 473, 476), (469, 472, 480, 478), (470, 472, 474, 475), (475, 474, 471), (473, 475, 471), (474, 476, 471), (476, 473, 471), (478, 480, 479, 477), (472, 470, 479, 480), (470, 468, 477, 479), (468, 469, 478, 477), (462, 461, 463), (484, 485, 482), (481, 484, 482), (482, 485, 489, 487), (484, 481, 483), (487, 489, 488, 486), (485, 483, 488, 489), (483, 481, 486, 488), (481, 482, 487, 486), (490, 492, 497, 495), (491, 498, 496, 494), (491, 490, 495, 498), (491, 494, 502, 500), (492, 494, 496, 497), (497, 496, 493), (495, 497, 493), (496, 498, 493), (498, 495, 493), (500, 502, 501, 499), (494, 492, 501, 502), (492, 490, 499, 501), (490, 491, 500, 499), (484, 483, 485), (503, 505, 510, 508), (504, 511, 509, 507), (504, 503, 508, 511), (504, 507, 515, 513), (505, 507, 509, 510), (510, 509, 506), (508, 510, 506), (509, 511, 506), (511, 508, 506), (513, 515, 514, 512), (507, 505, 514, 515), (505, 503, 512, 514), (503, 504, 513, 512), (516, 518, 523, 521), (517, 524, 522, 520), (517, 516, 521, 524), (517, 520, 528, 526), (518, 520, 522, 523), (523, 522, 519), (521, 523, 519), (522, 524, 519), (524, 521, 519), (526, 528, 527, 525), (520, 518, 527, 528), (518, 516, 525, 527), (516, 517, 526, 525), (532, 533, 530), (529, 532, 530), (561, 560, 537, 535), (532, 529, 531), (535, 537, 536, 534), (560, 562, 536, 537), (562, 563, 534, 536), (563, 561, 535, 534), (532, 531, 533), (541, 542, 539), (538, 541, 539), (569, 568, 546, 544), (541, 538, 540), (544, 546, 545, 543), (568, 570, 545, 546), (570, 571, 543, 545), (571, 569, 544, 543), (541, 540, 542), (547, 549, 554, 552), (548, 555, 553, 551), (548, 547, 552, 555), (565, 564, 559, 557), (549, 551, 553, 554), (554, 553, 550), (552, 554, 550), (553, 555, 550), (555, 552, 550), (557, 559, 558, 556), (564, 566, 558, 559), (566, 567, 556, 558), (567, 565, 557, 556), (575, 572, 561, 563), (574, 575, 563, 562), (573, 574, 562, 560), (572, 573, 560, 561), (547, 548, 565, 567), (549, 547, 567, 566), (551, 549, 566, 564), (548, 551, 564, 565), (538, 539, 569, 571), (540, 538, 571, 570), (542, 540, 570, 568), (539, 542, 568, 569), (530, 533, 573, 572), (533, 531, 574, 573), (531, 529, 575, 574), (529, 530, 572, 575), (446, 447, 577, 579), (448, 446, 579, 578), (450, 448, 578, 576), (447, 450, 576, 577), (580, 582, 587, 585), (581, 588, 586, 584), (581, 580, 585, 588), (581, 584, 592, 590), (582, 584, 586, 587), (587, 586, 583), (585, 587, 583), (586, 588, 583), (588, 585, 583), (590, 592, 591, 589), (584, 582, 591, 592), (582, 580, 589, 591), (580, 581, 590, 589), (593, 595, 600, 598), (594, 601, 599, 597), (594, 593, 598, 601), (594, 597, 605, 603), (595, 597, 599, 600), (600, 599, 596), (598, 600, 596), (599, 601, 596), (601, 598, 596), (603, 605, 604, 602), (597, 595, 604, 605), (595, 593, 602, 604), (593, 594, 603, 602), (609, 610, 607), (606, 609, 607), (607, 610, 614, 612), (609, 606, 608), (612, 614, 613, 611), (610, 608, 613, 614), (608, 606, 611, 613), (606, 607, 612, 611), (615, 617, 622, 620), (616, 623, 621, 619), (616, 615, 620, 623), (616, 619, 627, 625), (617, 619, 621, 622), (622, 621, 618), (620, 622, 618), (621, 623, 618), (623, 620, 618), (625, 627, 626, 624), (619, 617, 626, 627), (617, 615, 624, 626), (615, 616, 625, 624), (609, 608, 610), (631, 632, 629), (628, 631, 629), (629, 632, 636, 634), (631, 628, 630), (634, 636, 635, 633), (632, 630, 635, 636), (630, 628, 633, 635), (628, 629, 634, 633), (637, 639, 644, 642), (638, 645, 643, 641), (638, 637, 642, 645), (638, 641, 649, 647), (639, 641, 643, 644), (644, 643, 640), (642, 644, 640), (643, 645, 640), (645, 642, 640), (647, 649, 648, 646), (641, 639, 648, 649), (639, 637, 646, 648), (637, 638, 647, 646), (631, 630, 632), (650, 652, 657, 655), (651, 658, 656, 654), (651, 650, 655, 658), (651, 654, 662, 660), (652, 654, 656, 657), (657, 656, 653), (655, 657, 653), (656, 658, 653), (658, 655, 653), (660, 662, 661, 659), (654, 652, 661, 662), (652, 650, 659, 661), (650, 651, 660, 659), (663, 665, 670, 668), (664, 671, 669, 667), (664, 663, 668, 671), (664, 667, 675, 673), (665, 667, 669, 670), (670, 669, 666), (668, 670, 666), (669, 671, 666), (671, 668, 666), (673, 675, 674, 672), (667, 665, 674, 675), (665, 663, 672, 674), (663, 664, 673, 672), (679, 680, 677), (676, 679, 677), (708, 707, 684, 682), (679, 676, 678), (682, 684, 683, 681), (707, 709, 683, 684), (709, 710, 681, 683), (710, 708, 682, 681), (679, 678, 680), (688, 689, 686), (685, 688, 686), (716, 715, 693, 691), (688, 685, 687), (691, 693, 692, 690), (715, 717, 692, 693), (717, 718, 690, 692), (718, 716, 691, 690), (688, 687, 689), (694, 696, 701, 699), (695, 702, 700, 698), (695, 694, 699, 702), (712, 711, 706, 704), (696, 698, 700, 701), (701, 700, 697), (699, 701, 697), (700, 702, 697), (702, 699, 697), (704, 706, 705, 703), (711, 713, 705, 706), (713, 714, 703, 705), (714, 712, 704, 703), (722, 719, 708, 710), (721, 722, 710, 709), (720, 721, 709, 707), (719, 720, 707, 708), (694, 695, 712, 714), (696, 694, 714, 713), (698, 696, 713, 711), (695, 698, 711, 712), (685, 686, 716, 718), (687, 685, 718, 717), (689, 687, 717, 715), (686, 689, 715, 716), (677, 680, 720, 719), (680, 678, 721, 720), (678, 676, 722, 721), (676, 677, 719, 722), (723, 725, 730, 728), (724, 731, 729, 727), (724, 723, 728, 731), (724, 727, 735, 733), (725, 727, 729, 730), (730, 729, 726), (728, 730, 726), (729, 731, 726), (731, 728, 726), (733, 735, 734, 732), (727, 725, 734, 735), (725, 723, 732, 734), (723, 724, 733, 732), (736, 738, 743, 741), (737, 744, 742, 740), (737, 736, 741, 744), (867, 866, 748, 746), (738, 740, 742, 743), (743, 742, 739), (741, 743, 739), (742, 744, 739), (744, 741, 739), (746, 748, 747, 745), (866, 868, 747, 748), (868, 869, 745, 747), (869, 867, 746, 745), (752, 753, 750), (749, 752, 750), (750, 753, 757, 755), (752, 749, 751), (755, 757, 756, 754), (753, 751, 756, 757), (751, 749, 754, 756), (749, 750, 755, 754), (758, 760, 765, 763), (759, 766, 764, 762), (759, 758, 763, 766), (759, 762, 770, 768), (760, 762, 764, 765), (765, 764, 761), (763, 765, 761), (764, 766, 761), (766, 763, 761), (768, 770, 769, 767), (762, 760, 769, 770), (760, 758, 767, 769), (758, 759, 768, 767), (752, 751, 753), (774, 775, 772), (771, 774, 772), (772, 775, 779, 777), (774, 771, 773), (777, 779, 778, 776), (775, 773, 778, 779), (773, 771, 776, 778), (771, 772, 777, 776), (780, 782, 787, 785), (781, 788, 786, 784), (781, 780, 785, 788), (781, 784, 792, 790), (782, 784, 786, 787), (787, 786, 783), (785, 787, 783), (786, 788, 783), (788, 785, 783), (790, 792, 791, 789), (784, 782, 791, 792), (782, 780, 789, 791), (780, 781, 790, 789), (774, 773, 775), (793, 795, 800, 798), (794, 801, 799, 797), (794, 793, 798, 801), (794, 797, 805, 803), (795, 797, 799, 800), (800, 799, 796), (798, 800, 796), (799, 801, 796), (801, 798, 796), (803, 805, 804, 802), (797, 795, 804, 805), (795, 793, 802, 804), (793, 794, 803, 802), (806, 808, 813, 811), (807, 814, 812, 810), (807, 806, 811, 814), (807, 810, 818, 816), (808, 810, 812, 813), (813, 812, 809), (811, 813, 809), (812, 814, 809), (814, 811, 809), (816, 818, 817, 815), (810, 808, 817, 818), (808, 806, 815, 817), (806, 807, 816, 815), (822, 823, 820), (819, 822, 820), (851, 850, 827, 825), (822, 819, 821), (825, 827, 826, 824), (850, 852, 826, 827), (852, 853, 824, 826), (853, 851, 825, 824), (822, 821, 823), (831, 832, 829), (828, 831, 829), (859, 858, 836, 834), (831, 828, 830), (834, 836, 835, 833), (858, 860, 835, 836), (860, 861, 833, 835), (861, 859, 834, 833), (831, 830, 832), (837, 839, 844, 842), (838, 845, 843, 841), (838, 837, 842, 845), (855, 854, 849, 847), (839, 841, 843, 844), (844, 843, 840), (842, 844, 840), (843, 845, 840), (845, 842, 840), (847, 849, 848, 846), (854, 856, 848, 849), (856, 857, 846, 848), (857, 855, 847, 846), (865, 862, 851, 853), (864, 865, 853, 852), (863, 864, 852, 850), (862, 863, 850, 851), (837, 838, 855, 857), (839, 837, 857, 856), (841, 839, 856, 854), (838, 841, 854, 855), (828, 829, 859, 861), (830, 828, 861, 860), (832, 830, 860, 858), (829, 832, 858, 859), (820, 823, 863, 862), (823, 821, 864, 863), (821, 819, 865, 864), (819, 820, 862, 865), (736, 737, 867, 869), (738, 736, 869, 868), (740, 738, 868, 866), (737, 740, 866, 867), (289, 287, 873, 872), (288, 289, 872, 871), (286, 288, 871, 870), (287, 286, 870, 873), (157, 160, 875, 874), (160, 158, 876, 875), (158, 156, 877, 876), (156, 157, 874, 877), (158, 160, 879, 880), (157, 156, 878, 881), (157, 881, 879, 160), (156, 158, 880, 878)])
me_cylinder_001.materials.append(mat_material_001)
me_cylinder_001.use_remesh_preserve_volume = False
me_cylinder_001.use_remesh_preserve_attributes = False
me_cylinder_001.use_mirror_vertex_groups = False
me_cylinder_001.update()

# ---- objects
ob_cylinder_001 = bpy.data.objects.new('Cylinder.001', me_cylinder_001)

# ---- transforms, parenting, visibility, modifiers, constraints
ob_cylinder_001.location = (0.0, -0.01427, 0.0)
ob_cylinder_001.lineart.crease_threshold = 0.0

# ---- collection membership
col_collection_1.objects.link(ob_cylinder_001)

# ---- scene / render settings (as saved in the file)
scene.frame_start = 1; scene.frame_end = 250; scene.frame_set(1)
scene.render.engine = 'BLENDER_EEVEE_NEXT'
scene.render.resolution_percentage = 50
scene.render.dither_intensity = 0.0
scene.render.film_transparent = True
scene.cycles.use_denoising = False
scene.cycles.samples = 128
scene.cycles.sampling_pattern = 'TABULATED_SOBOL'
scene.cycles.use_adaptive_sampling = False
scene.cycles.use_light_tree = False
scene.cycles.blur_glossy = 0.0
scene.cycles.sample_clamp_indirect = 0.0
scene.view_settings.view_transform = 'Standard'
bpy.context.view_layer.update()

# ---- added for rendering (the .blend has no active camera and no usable light): camera, sun
cam_auto = bpy.data.cameras.new('AutoCamera')
cam_auto.lens = 50.0
cam_auto.sensor_width = 36.0
cam_auto.clip_end = 1000.0
ob_auto_camera = bpy.data.objects.new('AutoCamera', cam_auto)
scene.collection.objects.link(ob_auto_camera)
ob_auto_camera.location = (3.15952, -3.96005, 3.30503)
ob_auto_camera.rotation_euler = (1.09748, -7.21219e-08, 0.694738)
scene.camera = ob_auto_camera
light_auto_sun = bpy.data.lights.new('AutoSun', 'SUN')
light_auto_sun.energy = 3.0
light_auto_sun.angle = 0.0523599
ob_auto_sun = bpy.data.objects.new('AutoSun', light_auto_sun)
scene.collection.objects.link(ob_auto_sun)
ob_auto_sun.rotation_euler = (0.872665, 0.174533, 0.523599)
bpy.context.view_layer.update()
